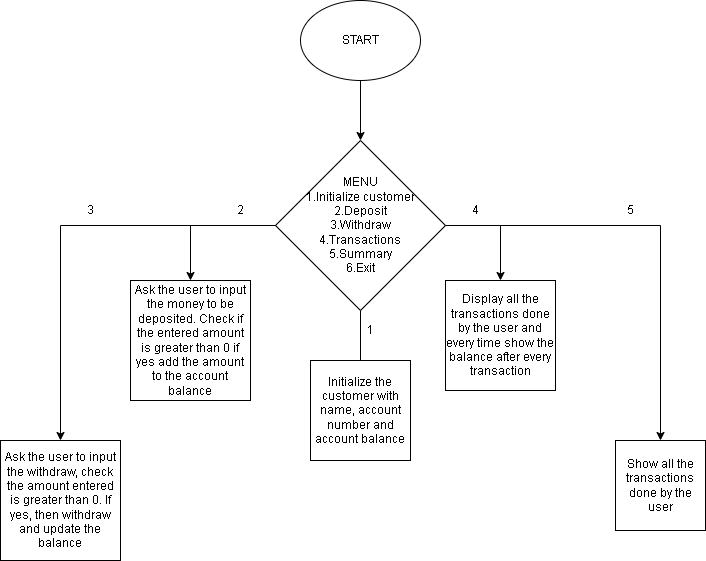

The diagram above was exported from draw.io. Its source (the exported page's mxGraphModel, read from the mxfile embedded in the PNG):
<mxGraphModel dx="1290" dy="619" grid="1" gridSize="10" guides="1" tooltips="1" connect="1" arrows="1" fold="1" page="1" pageScale="1" pageWidth="827" pageHeight="1169" math="0" shadow="0">
  <root>
    <mxCell id="WIyWlLk6GJQsqaUBKTNV-0" />
    <mxCell id="WIyWlLk6GJQsqaUBKTNV-1" parent="WIyWlLk6GJQsqaUBKTNV-0" />
    <mxCell id="shIp7_XlzVjyNXi69KgZ-0" value="START" style="ellipse;whiteSpace=wrap;html=1;" vertex="1" parent="WIyWlLk6GJQsqaUBKTNV-1">
      <mxGeometry x="360" y="40" width="120" height="80" as="geometry" />
    </mxCell>
    <mxCell id="shIp7_XlzVjyNXi69KgZ-1" value="" style="endArrow=classic;html=1;rounded=0;exitX=0.5;exitY=1;exitDx=0;exitDy=0;" edge="1" parent="WIyWlLk6GJQsqaUBKTNV-1" source="shIp7_XlzVjyNXi69KgZ-0">
      <mxGeometry width="50" height="50" relative="1" as="geometry">
        <mxPoint x="390" y="350" as="sourcePoint" />
        <mxPoint x="420" y="180" as="targetPoint" />
      </mxGeometry>
    </mxCell>
    <mxCell id="shIp7_XlzVjyNXi69KgZ-3" value="MENU&lt;br&gt;1.Initialize customer&lt;br&gt;2.Deposit&lt;br&gt;3.Withdraw&lt;br&gt;4.Transactions&lt;br&gt;5.Summary&lt;br&gt;6.Exit" style="rhombus;whiteSpace=wrap;html=1;" vertex="1" parent="WIyWlLk6GJQsqaUBKTNV-1">
      <mxGeometry x="335" y="180" width="170" height="170" as="geometry" />
    </mxCell>
    <mxCell id="shIp7_XlzVjyNXi69KgZ-4" value="" style="endArrow=classic;html=1;rounded=0;exitX=0.5;exitY=1;exitDx=0;exitDy=0;" edge="1" parent="WIyWlLk6GJQsqaUBKTNV-1" source="shIp7_XlzVjyNXi69KgZ-3">
      <mxGeometry width="50" height="50" relative="1" as="geometry">
        <mxPoint x="390" y="460" as="sourcePoint" />
        <mxPoint x="420" y="410" as="targetPoint" />
      </mxGeometry>
    </mxCell>
    <mxCell id="shIp7_XlzVjyNXi69KgZ-5" value="Initialize the customer with name, account number and account balance" style="whiteSpace=wrap;html=1;aspect=fixed;" vertex="1" parent="WIyWlLk6GJQsqaUBKTNV-1">
      <mxGeometry x="370" y="400" width="100" height="100" as="geometry" />
    </mxCell>
    <mxCell id="shIp7_XlzVjyNXi69KgZ-6" value="1" style="text;html=1;align=center;verticalAlign=middle;resizable=0;points=[];autosize=1;strokeColor=none;fillColor=none;" vertex="1" parent="WIyWlLk6GJQsqaUBKTNV-1">
      <mxGeometry x="415" y="355" width="30" height="30" as="geometry" />
    </mxCell>
    <mxCell id="shIp7_XlzVjyNXi69KgZ-7" value="" style="endArrow=classic;html=1;rounded=0;exitX=0;exitY=0.5;exitDx=0;exitDy=0;" edge="1" parent="WIyWlLk6GJQsqaUBKTNV-1" source="shIp7_XlzVjyNXi69KgZ-3">
      <mxGeometry width="50" height="50" relative="1" as="geometry">
        <mxPoint x="200" y="420" as="sourcePoint" />
        <mxPoint x="250" y="320" as="targetPoint" />
        <Array as="points">
          <mxPoint x="250" y="265" />
        </Array>
      </mxGeometry>
    </mxCell>
    <mxCell id="shIp7_XlzVjyNXi69KgZ-8" value="Ask the user to input the money to be deposited. Check if the entered amount is greater than 0 if yes add the amount to the account balance" style="whiteSpace=wrap;html=1;aspect=fixed;" vertex="1" parent="WIyWlLk6GJQsqaUBKTNV-1">
      <mxGeometry x="190" y="320" width="120" height="120" as="geometry" />
    </mxCell>
    <mxCell id="shIp7_XlzVjyNXi69KgZ-9" value="2" style="text;html=1;align=center;verticalAlign=middle;resizable=0;points=[];autosize=1;strokeColor=none;fillColor=none;" vertex="1" parent="WIyWlLk6GJQsqaUBKTNV-1">
      <mxGeometry x="285" y="235" width="30" height="30" as="geometry" />
    </mxCell>
    <mxCell id="shIp7_XlzVjyNXi69KgZ-10" value="" style="endArrow=classic;html=1;rounded=0;exitX=0;exitY=0.5;exitDx=0;exitDy=0;" edge="1" parent="WIyWlLk6GJQsqaUBKTNV-1" source="shIp7_XlzVjyNXi69KgZ-3">
      <mxGeometry width="50" height="50" relative="1" as="geometry">
        <mxPoint x="390" y="350" as="sourcePoint" />
        <mxPoint x="120" y="480" as="targetPoint" />
        <Array as="points">
          <mxPoint x="120" y="265" />
        </Array>
      </mxGeometry>
    </mxCell>
    <mxCell id="shIp7_XlzVjyNXi69KgZ-11" value="3" style="text;html=1;align=center;verticalAlign=middle;resizable=0;points=[];autosize=1;strokeColor=none;fillColor=none;" vertex="1" parent="WIyWlLk6GJQsqaUBKTNV-1">
      <mxGeometry x="135" y="235" width="30" height="30" as="geometry" />
    </mxCell>
    <mxCell id="shIp7_XlzVjyNXi69KgZ-12" value="Ask the user to input the withdraw, check the amount entered is greater than 0. If yes, then withdraw and update the balance" style="whiteSpace=wrap;html=1;aspect=fixed;" vertex="1" parent="WIyWlLk6GJQsqaUBKTNV-1">
      <mxGeometry x="60" y="480" width="120" height="120" as="geometry" />
    </mxCell>
    <mxCell id="shIp7_XlzVjyNXi69KgZ-13" value="" style="endArrow=classic;html=1;rounded=0;" edge="1" parent="WIyWlLk6GJQsqaUBKTNV-1">
      <mxGeometry width="50" height="50" relative="1" as="geometry">
        <mxPoint x="505" y="265" as="sourcePoint" />
        <mxPoint x="560" y="320" as="targetPoint" />
        <Array as="points">
          <mxPoint x="560" y="265" />
        </Array>
      </mxGeometry>
    </mxCell>
    <mxCell id="shIp7_XlzVjyNXi69KgZ-14" value="4" style="text;html=1;align=center;verticalAlign=middle;resizable=0;points=[];autosize=1;strokeColor=none;fillColor=none;" vertex="1" parent="WIyWlLk6GJQsqaUBKTNV-1">
      <mxGeometry x="520" y="235" width="30" height="30" as="geometry" />
    </mxCell>
    <mxCell id="shIp7_XlzVjyNXi69KgZ-15" value="Display all the transactions done by the user and every time show the balance after every transaction" style="whiteSpace=wrap;html=1;aspect=fixed;" vertex="1" parent="WIyWlLk6GJQsqaUBKTNV-1">
      <mxGeometry x="505" y="320" width="110" height="110" as="geometry" />
    </mxCell>
    <mxCell id="shIp7_XlzVjyNXi69KgZ-16" value="" style="endArrow=classic;html=1;rounded=0;exitX=1;exitY=0.5;exitDx=0;exitDy=0;entryX=0.5;entryY=0;entryDx=0;entryDy=0;" edge="1" parent="WIyWlLk6GJQsqaUBKTNV-1" source="shIp7_XlzVjyNXi69KgZ-3" target="shIp7_XlzVjyNXi69KgZ-17">
      <mxGeometry width="50" height="50" relative="1" as="geometry">
        <mxPoint x="390" y="460" as="sourcePoint" />
        <mxPoint x="720" y="440" as="targetPoint" />
        <Array as="points">
          <mxPoint x="720" y="265" />
        </Array>
      </mxGeometry>
    </mxCell>
    <mxCell id="shIp7_XlzVjyNXi69KgZ-17" value="Show all the transactions done by the user" style="whiteSpace=wrap;html=1;aspect=fixed;" vertex="1" parent="WIyWlLk6GJQsqaUBKTNV-1">
      <mxGeometry x="675" y="480" width="90" height="90" as="geometry" />
    </mxCell>
    <mxCell id="shIp7_XlzVjyNXi69KgZ-18" value="5" style="text;html=1;align=center;verticalAlign=middle;resizable=0;points=[];autosize=1;strokeColor=none;fillColor=none;" vertex="1" parent="WIyWlLk6GJQsqaUBKTNV-1">
      <mxGeometry x="675" y="235" width="30" height="30" as="geometry" />
    </mxCell>
  </root>
</mxGraphModel>